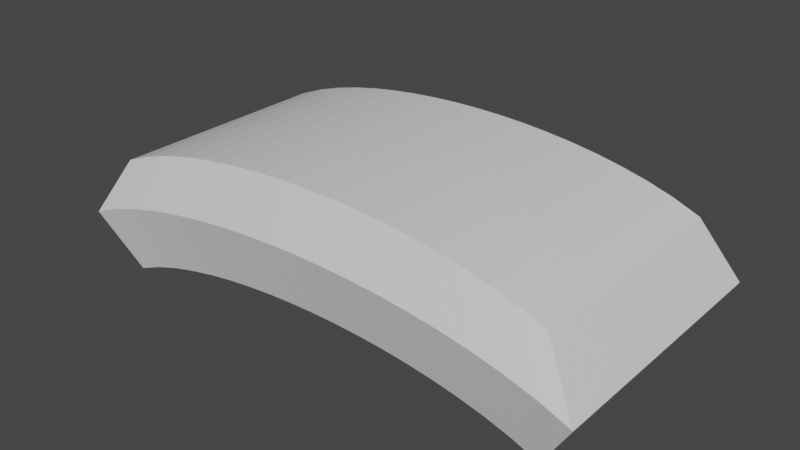 # Source: assets.blend  (saved by Blender 2.91.10; exported with 4.5.12 LTS)
import bpy
from mathutils import Matrix  # noqa: F401  (used for matrix-valued properties, if any)

bpy.ops.wm.read_factory_settings(use_empty=True)
scene = bpy.context.scene
scene.name = 'Scene'

# ---- collections
col_collection = bpy.data.collections.new('Collection'); scene.collection.children.link(col_collection)

# ---- materials (node trees are filled in below, after node groups)
mat_material = bpy.data.materials.new('Material')
mat_material.alpha_threshold = 0.0
mat_material.use_transparent_shadow = False
mat_material.line_color = (0.0, 0.0, 0.0, 1.0)

# ---- material node trees
mat_material.use_nodes = True; mat_material.node_tree.nodes.clear()
_N = mat_material.node_tree.nodes; _L = mat_material.node_tree.links
n0 = _N.new('ShaderNodeOutputMaterial'); n0.name = 'Material Output'; n0.location = (300, 300)
n1 = _N.new('ShaderNodeBsdfPrincipled'); n1.name = 'Principled BSDF'; n1.location = (10, 300)
n1.distribution = 'GGX'
n1.subsurface_method = 'BURLEY'
n1.inputs[2].default_value = 0.4
n1.inputs[3].default_value = 1.45
n1.inputs[27].default_value = (0.0, 0.0, 0.0, 1.0)
n1.inputs[28].default_value = 1.0
_L.new(n1.outputs[0], n0.inputs[0])
n0.is_active_output = True

# ---- world
world_world = bpy.data.worlds.new('World'); scene.world = world_world
world_world.use_nodes = True; world_world.node_tree.nodes.clear()
_N = world_world.node_tree.nodes; _L = world_world.node_tree.links
n0 = _N.new('ShaderNodeOutputWorld'); n0.name = 'World Output'; n0.location = (300, 300)
n1 = _N.new('ShaderNodeBackground'); n1.name = 'Background'; n1.location = (10, 300)
n1.inputs[0].default_value = (0.05088, 0.05088, 0.05088, 1.0)
_L.new(n1.outputs[0], n0.inputs[0])
n0.is_active_output = True
world_world.color = (0.05088, 0.05088, 0.05088)
world_world.use_sun_shadow = False
world_world.sun_shadow_jitter_overblur = 0.0

# ---- meshes
me_cube = bpy.data.meshes.new('Cube')
me_cube.from_pydata([(0.9931, 1.0, 0.1747), (0.9931, 1.0, -0.8253), (0.9931, -1.0, 0.1747), (0.9931, -1.0, -0.8253), (-1.007, 1.0, 0.1747), (-1.007, 1.0, -0.8253), (-1.007, -1.0, 0.1747), (-1.007, -1.0, -0.8253), (0.8807, 1.0, -0.7364), (0.7687, 1.0, -0.6677), (0.6569, 1.0, -0.6134), (0.5452, 1.0, -0.5704), (0.4336, 1.0, -0.5369), (0.3222, 1.0, -0.5119), (0.2108, 1.0, -0.4944), (0.09957, 1.0, -0.4841), (-0.01159, 1.0, -0.4807), (-0.1227, 1.0, -0.4841), (-0.2336, 1.0, -0.4944), (-0.3445, 1.0, -0.5119), (-0.4553, 1.0, -0.5369), (-0.5659, 1.0, -0.5704), (-0.6765, 1.0, -0.6134), (-0.7868, 1.0, -0.6677), (-0.897, 1.0, -0.7364), (0.8807, -1.0, 0.2636), (0.7687, -1.0, 0.3323), (0.6569, -1.0, 0.3866), (0.5452, -1.0, 0.4296), (0.4336, -1.0, 0.4631), (0.3222, -1.0, 0.4881), (0.2108, -1.0, 0.5056), (0.09957, -1.0, 0.5159), (-0.01159, -1.0, 0.5193), (-0.1227, -1.0, 0.5159), (-0.2336, -1.0, 0.5056), (-0.3445, -1.0, 0.4881), (-0.4553, -1.0, 0.4631), (-0.5659, -1.0, 0.4296), (-0.6765, -1.0, 0.3866), (-0.7868, -1.0, 0.3323), (-0.897, -1.0, 0.2636), (-0.897, -1.0, -0.7364), (-0.7868, -1.0, -0.6677), (-0.6765, -1.0, -0.6134), (-0.5659, -1.0, -0.5704), (-0.4553, -1.0, -0.5369), (-0.3445, -1.0, -0.5119), (-0.2336, -1.0, -0.4944), (-0.1227, -1.0, -0.4841), (-0.01159, -1.0, -0.4807), (0.09957, -1.0, -0.4841), (0.2108, -1.0, -0.4944), (0.3222, -1.0, -0.5119), (0.4336, -1.0, -0.5369), (0.5452, -1.0, -0.5704), (0.6569, -1.0, -0.6134), (0.7687, -1.0, -0.6677), (0.8807, -1.0, -0.7364), (-0.897, 1.0, 0.2636), (-0.7868, 1.0, 0.3323), (-0.6765, 1.0, 0.3866), (-0.5659, 1.0, 0.4296), (-0.4553, 1.0, 0.4631), (-0.3445, 1.0, 0.4881), (-0.2336, 1.0, 0.5056), (-0.1227, 1.0, 0.5159), (-0.01159, 1.0, 0.5193), (0.09957, 1.0, 0.5159), (0.2108, 1.0, 0.5056), (0.3222, 1.0, 0.4881), (0.4336, 1.0, 0.4631), (0.5452, 1.0, 0.4296), (0.6569, 1.0, 0.3866), (0.7687, 1.0, 0.3323), (0.8807, 1.0, 0.2636), (1.148, 1.155, -0.328), (-1.161, -1.155, -0.328), (1.148, -1.155, -0.328), (-1.161, 1.155, -0.328), (-1.034, 1.155, -0.2254), (-0.9072, 1.155, -0.146), (-0.7797, 1.155, -0.08325), (-0.6521, 1.155, -0.03361), (-0.5243, 1.155, 0.005028), (-0.3963, 1.155, 0.034), (-0.2683, 1.155, 0.05417), (-0.1401, 1.155, 0.06608), (-0.01184, 1.155, 0.07001), (0.1165, 1.155, 0.06608), (0.245, 1.155, 0.05417), (0.3736, 1.155, 0.034), (0.5023, 1.155, 0.005028), (0.6312, 1.155, -0.03361), (0.7602, 1.155, -0.08325), (0.8894, 1.155, -0.146), (1.019, 1.155, -0.2254), (1.019, -1.155, -0.2254), (0.8894, -1.155, -0.146), (0.7602, -1.155, -0.08325), (0.6312, -1.155, -0.03361), (0.5023, -1.155, 0.005028), (0.3736, -1.155, 0.034), (0.245, -1.155, 0.05417), (0.1165, -1.155, 0.06608), (-0.01184, -1.155, 0.07001), (-0.1401, -1.155, 0.06608), (-0.2683, -1.155, 0.05417), (-0.3963, -1.155, 0.034), (-0.5243, -1.155, 0.005028), (-0.6521, -1.155, -0.03361), (-0.7797, -1.155, -0.08325), (-0.9072, -1.155, -0.146), (-1.034, -1.155, -0.2254)], [], [(59, 4, 6, 41), (113, 41, 6, 77), (77, 6, 4, 79), (8, 1, 3, 58), (76, 0, 2, 78), (96, 75, 0, 76), (79, 4, 59, 80), (80, 59, 60, 81), (81, 60, 61, 82), (82, 61, 62, 83), (83, 62, 63, 84), (84, 63, 64, 85), (85, 64, 65, 86), (86, 65, 66, 87), (87, 66, 67, 88), (88, 67, 68, 89), (89, 68, 69, 90), (90, 69, 70, 91), (91, 70, 71, 92), (92, 71, 72, 93), (93, 72, 73, 94), (94, 73, 74, 95), (95, 74, 75, 96), (5, 24, 42, 7), (24, 23, 43, 42), (23, 22, 44, 43), (22, 21, 45, 44), (21, 20, 46, 45), (20, 19, 47, 46), (19, 18, 48, 47), (18, 17, 49, 48), (17, 16, 50, 49), (16, 15, 51, 50), (15, 14, 52, 51), (14, 13, 53, 52), (13, 12, 54, 53), (12, 11, 55, 54), (11, 10, 56, 55), (10, 9, 57, 56), (9, 8, 58, 57), (78, 2, 25, 97), (97, 25, 26, 98), (98, 26, 27, 99), (99, 27, 28, 100), (100, 28, 29, 101), (101, 29, 30, 102), (102, 30, 31, 103), (103, 31, 32, 104), (104, 32, 33, 105), (105, 33, 34, 106), (106, 34, 35, 107), (107, 35, 36, 108), (108, 36, 37, 109), (109, 37, 38, 110), (110, 38, 39, 111), (111, 39, 40, 112), (112, 40, 41, 113), (0, 75, 25, 2), (75, 74, 26, 25), (74, 73, 27, 26), (73, 72, 28, 27), (72, 71, 29, 28), (71, 70, 30, 29), (70, 69, 31, 30), (69, 68, 32, 31), (68, 67, 33, 32), (67, 66, 34, 33), (66, 65, 35, 34), (65, 64, 36, 35), (64, 63, 37, 36), (63, 62, 38, 37), (62, 61, 39, 38), (61, 60, 40, 39), (60, 59, 41, 40), (43, 112, 113, 42), (44, 111, 112, 43), (45, 110, 111, 44), (46, 109, 110, 45), (47, 108, 109, 46), (48, 107, 108, 47), (49, 106, 107, 48), (50, 105, 106, 49), (51, 104, 105, 50), (52, 103, 104, 51), (53, 102, 103, 52), (54, 101, 102, 53), (55, 100, 101, 54), (56, 99, 100, 55), (57, 98, 99, 56), (58, 97, 98, 57), (3, 78, 97, 58), (9, 95, 96, 8), (10, 94, 95, 9), (11, 93, 94, 10), (12, 92, 93, 11), (13, 91, 92, 12), (14, 90, 91, 13), (15, 89, 90, 14), (16, 88, 89, 15), (17, 87, 88, 16), (18, 86, 87, 17), (19, 85, 86, 18), (20, 84, 85, 19), (21, 83, 84, 20), (22, 82, 83, 21), (23, 81, 82, 22), (24, 80, 81, 23), (5, 79, 80, 24), (8, 96, 76, 1), (1, 76, 78, 3), (7, 77, 79, 5), (42, 113, 77, 7)])
_uv = me_cube.uv_layers.new(name='UVMap')
_uv.uv.foreach_set('vector', [0.8611, 0.5, 0.875, 0.5, 0.875, 0.75, 0.8611, 0.75, 0.5081, 0.9861, 0.625, 0.9861, 0.625, 1.0, 0.5081, 1.0, 0.5081, 0.0, 0.625, 0.0, 0.625, 0.25, 0.5081, 0.25, 0.3611, 0.5, 0.375, 0.5, 0.375, 0.75, 0.3611, 0.75, 0.5081, 0.5, 0.625, 0.5, 0.625, 0.75, 0.5081, 0.75, 0.5081, 0.4861, 0.625, 0.4861, 0.625, 0.5, 0.5081, 0.5, 0.5081, 0.25, 0.625, 0.25, 0.625, 0.2639, 0.5081, 0.2639, 0.5081, 0.2639, 0.625, 0.2639, 0.625, 0.2778, 0.5081, 0.2778, 0.5081, 0.2778, 0.625, 0.2778, 0.625, 0.2917, 0.5081, 0.2917, 0.5081, 0.2917, 0.625, 0.2917, 0.625, 0.3056, 0.5081, 0.3056, 0.5081, 0.3056, 0.625, 0.3056, 0.625, 0.3194, 0.5081, 0.3194, 0.5081, 0.3194, 0.625, 0.3194, 0.625, 0.3333, 0.5081, 0.3333, 0.5081, 0.3333, 0.625, 0.3333, 0.625, 0.3472, 0.5081, 0.3472, 0.5081, 0.3472, 0.625, 0.3472, 0.625, 0.3611, 0.5081, 0.3611, 0.5081, 0.3611, 0.625, 0.3611, 0.625, 0.375, 0.5081, 0.375, 0.5081, 0.375, 0.625, 0.375, 0.625, 0.3889, 0.5081, 0.3889, 0.5081, 0.3889, 0.625, 0.3889, 0.625, 0.4028, 0.5081, 0.4028, 0.5081, 0.4028, 0.625, 0.4028, 0.625, 0.4167, 0.5081, 0.4167, 0.5081, 0.4167, 0.625, 0.4167, 0.625, 0.4306, 0.5081, 0.4306, 0.5081, 0.4306, 0.625, 0.4306, 0.625, 0.4444, 0.5081, 0.4444, 0.5081, 0.4444, 0.625, 0.4444, 0.625, 0.4583, 0.5081, 0.4583, 0.5081, 0.4583, 0.625, 0.4583, 0.625, 0.4722, 0.5081, 0.4722, 0.5081, 0.4722, 0.625, 0.4722, 0.625, 0.4861, 0.5081, 0.4861, 0.125, 0.5, 0.1389, 0.5, 0.1389, 0.75, 0.125, 0.75, 0.1389, 0.5, 0.1528, 0.5, 0.1528, 0.75, 0.1389, 0.75, 0.1528, 0.5, 0.1667, 0.5, 0.1667, 0.75, 0.1528, 0.75, 0.1667, 0.5, 0.1806, 0.5, 0.1806, 0.75, 0.1667, 0.75, 0.1806, 0.5, 0.1944, 0.5, 0.1944, 0.75, 0.1806, 0.75, 0.1944, 0.5, 0.2083, 0.5, 0.2083, 0.75, 0.1944, 0.75, 0.2083, 0.5, 0.2222, 0.5, 0.2222, 0.75, 0.2083, 0.75, 0.2222, 0.5, 0.2361, 0.5, 0.2361, 0.75, 0.2222, 0.75, 0.2361, 0.5, 0.25, 0.5, 0.25, 0.75, 0.2361, 0.75, 0.25, 0.5, 0.2639, 0.5, 0.2639, 0.75, 0.25, 0.75, 0.2639, 0.5, 0.2778, 0.5, 0.2778, 0.75, 0.2639, 0.75, 0.2778, 0.5, 0.2917, 0.5, 0.2917, 0.75, 0.2778, 0.75, 0.2917, 0.5, 0.3056, 0.5, 0.3056, 0.75, 0.2917, 0.75, 0.3056, 0.5, 0.3194, 0.5, 0.3194, 0.75, 0.3056, 0.75, 0.3194, 0.5, 0.3333, 0.5, 0.3333, 0.75, 0.3194, 0.75, 0.3333, 0.5, 0.3472, 0.5, 0.3472, 0.75, 0.3333, 0.75, 0.3472, 0.5, 0.3611, 0.5, 0.3611, 0.75, 0.3472, 0.75, 0.5081, 0.75, 0.625, 0.75, 0.625, 0.7639, 0.5081, 0.7639, 0.5081, 0.7639, 0.625, 0.7639, 0.625, 0.7778, 0.5081, 0.7778, 0.5081, 0.7778, 0.625, 0.7778, 0.625, 0.7917, 0.5081, 0.7917, 0.5081, 0.7917, 0.625, 0.7917, 0.625, 0.8056, 0.5081, 0.8056, 0.5081, 0.8056, 0.625, 0.8056, 0.625, 0.8194, 0.5081, 0.8194, 0.5081, 0.8194, 0.625, 0.8194, 0.625, 0.8333, 0.5081, 0.8333, 0.5081, 0.8333, 0.625, 0.8333, 0.625, 0.8472, 0.5081, 0.8472, 0.5081, 0.8472, 0.625, 0.8472, 0.625, 0.8611, 0.5081, 0.8611, 0.5081, 0.8611, 0.625, 0.8611, 0.625, 0.875, 0.5081, 0.875, 0.5081, 0.875, 0.625, 0.875, 0.625, 0.8889, 0.5081, 0.8889, 0.5081, 0.8889, 0.625, 0.8889, 0.625, 0.9028, 0.5081, 0.9028, 0.5081, 0.9028, 0.625, 0.9028, 0.625, 0.9167, 0.5081, 0.9167, 0.5081, 0.9167, 0.625, 0.9167, 0.625, 0.9306, 0.5081, 0.9306, 0.5081, 0.9306, 0.625, 0.9306, 0.625, 0.9444, 0.5081, 0.9444, 0.5081, 0.9444, 0.625, 0.9444, 0.625, 0.9583, 0.5081, 0.9583, 0.5081, 0.9583, 0.625, 0.9583, 0.625, 0.9722, 0.5081, 0.9722, 0.5081, 0.9722, 0.625, 0.9722, 0.625, 0.9861, 0.5081, 0.9861, 0.625, 0.5, 0.6389, 0.5, 0.6389, 0.75, 0.625, 0.75, 0.6389, 0.5, 0.6528, 0.5, 0.6528, 0.75, 0.6389, 0.75, 0.6528, 0.5, 0.6667, 0.5, 0.6667, 0.75, 0.6528, 0.75, 0.6667, 0.5, 0.6806, 0.5, 0.6806, 0.75, 0.6667, 0.75, 0.6806, 0.5, 0.6944, 0.5, 0.6944, 0.75, 0.6806, 0.75, 0.6944, 0.5, 0.7083, 0.5, 0.7083, 0.75, 0.6944, 0.75, 0.7083, 0.5, 0.7222, 0.5, 0.7222, 0.75, 0.7083, 0.75, 0.7222, 0.5, 0.7361, 0.5, 0.7361, 0.75, 0.7222, 0.75, 0.7361, 0.5, 0.75, 0.5, 0.75, 0.75, 0.7361, 0.75, 0.75, 0.5, 0.7639, 0.5, 0.7639, 0.75, 0.75, 0.75, 0.7639, 0.5, 0.7778, 0.5, 0.7778, 0.75, 0.7639, 0.75, 0.7778, 0.5, 0.7917, 0.5, 0.7917, 0.75, 0.7778, 0.75, 0.7917, 0.5, 0.8056, 0.5, 0.8056, 0.75, 0.7917, 0.75, 0.8056, 0.5, 0.8194, 0.5, 0.8194, 0.75, 0.8056, 0.75, 0.8194, 0.5, 0.8333, 0.5, 0.8333, 0.75, 0.8194, 0.75, 0.8333, 0.5, 0.8472, 0.5, 0.8472, 0.75, 0.8333, 0.75, 0.8472, 0.5, 0.8611, 0.5, 0.8611, 0.75, 0.8472, 0.75, 0.375, 0.9722, 0.5081, 0.9722, 0.5081, 0.9861, 0.375, 0.9861, 0.375, 0.9583, 0.5081, 0.9583, 0.5081, 0.9722, 0.375, 0.9722, 0.375, 0.9444, 0.5081, 0.9444, 0.5081, 0.9583, 0.375, 0.9583, 0.375, 0.9306, 0.5081, 0.9306, 0.5081, 0.9444, 0.375, 0.9444, 0.375, 0.9167, 0.5081, 0.9167, 0.5081, 0.9306, 0.375, 0.9306, 0.375, 0.9028, 0.5081, 0.9028, 0.5081, 0.9167, 0.375, 0.9167, 0.375, 0.8889, 0.5081, 0.8889, 0.5081, 0.9028, 0.375, 0.9028, 0.375, 0.875, 0.5081, 0.875, 0.5081, 0.8889, 0.375, 0.8889, 0.375, 0.8611, 0.5081, 0.8611, 0.5081, 0.875, 0.375, 0.875, 0.375, 0.8472, 0.5081, 0.8472, 0.5081, 0.8611, 0.375, 0.8611, 0.375, 0.8333, 0.5081, 0.8333, 0.5081, 0.8472, 0.375, 0.8472, 0.375, 0.8194, 0.5081, 0.8194, 0.5081, 0.8333, 0.375, 0.8333, 0.375, 0.8056, 0.5081, 0.8056, 0.5081, 0.8194, 0.375, 0.8194, 0.375, 0.7917, 0.5081, 0.7917, 0.5081, 0.8056, 0.375, 0.8056, 0.375, 0.7778, 0.5081, 0.7778, 0.5081, 0.7917, 0.375, 0.7917, 0.375, 0.7639, 0.5081, 0.7639, 0.5081, 0.7778, 0.375, 0.7778, 0.375, 0.75, 0.5081, 0.75, 0.5081, 0.7639, 0.375, 0.7639, 0.375, 0.4722, 0.5081, 0.4722, 0.5081, 0.4861, 0.375, 0.4861, 0.375, 0.4583, 0.5081, 0.4583, 0.5081, 0.4722, 0.375, 0.4722, 0.375, 0.4444, 0.5081, 0.4444, 0.5081, 0.4583, 0.375, 0.4583, 0.375, 0.4306, 0.5081, 0.4306, 0.5081, 0.4444, 0.375, 0.4444, 0.375, 0.4167, 0.5081, 0.4167, 0.5081, 0.4306, 0.375, 0.4306, 0.375, 0.4028, 0.5081, 0.4028, 0.5081, 0.4167, 0.375, 0.4167, 0.375, 0.3889, 0.5081, 0.3889, 0.5081, 0.4028, 0.375, 0.4028, 0.375, 0.375, 0.5081, 0.375, 0.5081, 0.3889, 0.375, 0.3889, 0.375, 0.3611, 0.5081, 0.3611, 0.5081, 0.375, 0.375, 0.375, 0.375, 0.3472, 0.5081, 0.3472, 0.5081, 0.3611, 0.375, 0.3611, 0.375, 0.3333, 0.5081, 0.3333, 0.5081, 0.3472, 0.375, 0.3472, 0.375, 0.3194, 0.5081, 0.3194, 0.5081, 0.3333, 0.375, 0.3333, 0.375, 0.3056, 0.5081, 0.3056, 0.5081, 0.3194, 0.375, 0.3194, 0.375, 0.2917, 0.5081, 0.2917, 0.5081, 0.3056, 0.375, 0.3056, 0.375, 0.2778, 0.5081, 0.2778, 0.5081, 0.2917, 0.375, 0.2917, 0.375, 0.2639, 0.5081, 0.2639, 0.5081, 0.2778, 0.375, 0.2778, 0.375, 0.25, 0.5081, 0.25, 0.5081, 0.2639, 0.375, 0.2639, 0.375, 0.4861, 0.5081, 0.4861, 0.5081, 0.5, 0.375, 0.5, 0.375, 0.5, 0.5081, 0.5, 0.5081, 0.75, 0.375, 0.75, 0.375, 0.0, 0.5081, 0.0, 0.5081, 0.25, 0.375, 0.25, 0.375, 0.9861, 0.5081, 0.9861, 0.5081, 1.0, 0.375, 1.0])
me_cube.materials.append(mat_material)
me_cube.use_remesh_preserve_volume = False
me_cube.use_remesh_preserve_attributes = False
me_cube.use_mirror_vertex_groups = False
me_cube.update()

# ---- objects
ob_cube = bpy.data.objects.new('Cube', me_cube)

# ---- transforms, parenting, visibility, modifiers, constraints
ob_cube.location = (0.0, 0.0, 0.0)
ob_cube.scale = (2.0, 1.0, 1.0)
ob_cube.lock_rotations_4d = False
ob_cube.empty_display_type = 'ARROWS'
ob_cube.lineart.crease_threshold = 0.0

# ---- collection membership
col_collection.objects.link(ob_cube)

# ---- scene / render settings (as saved in the file)
scene.frame_start = 1; scene.frame_end = 250; scene.frame_set(1)
scene.render.engine = 'BLENDER_EEVEE_NEXT'
scene.cycles.use_denoising = False
scene.cycles.samples = 128
scene.cycles.sampling_pattern = 'TABULATED_SOBOL'
scene.cycles.use_adaptive_sampling = False
scene.cycles.use_light_tree = False
scene.view_settings.view_transform = 'Filmic'
bpy.context.view_layer.update()

# ---- added for rendering (the .blend has no active camera and no usable light): camera, sun
cam_auto = bpy.data.cameras.new('AutoCamera')
cam_auto.lens = 50.0
cam_auto.sensor_width = 36.0
cam_auto.clip_end = 1000.0
ob_auto_camera = bpy.data.objects.new('AutoCamera', cam_auto)
scene.collection.objects.link(ob_auto_camera)
ob_auto_camera.location = (4.92519, -5.92575, 3.79752)
ob_auto_camera.rotation_euler = (1.09748, -7.21219e-08, 0.694738)
scene.camera = ob_auto_camera
light_auto_sun = bpy.data.lights.new('AutoSun', 'SUN')
light_auto_sun.energy = 3.0
light_auto_sun.angle = 0.0523599
ob_auto_sun = bpy.data.objects.new('AutoSun', light_auto_sun)
scene.collection.objects.link(ob_auto_sun)
ob_auto_sun.rotation_euler = (0.872665, 0.174533, 0.523599)
bpy.context.view_layer.update()
